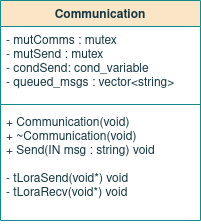

The diagram above was exported from draw.io. Its source (the exported page's mxGraphModel, read from the mxfile embedded in the PNG):
<mxGraphModel dx="677" dy="377" grid="1" gridSize="10" guides="1" tooltips="1" connect="1" arrows="1" fold="1" page="1" pageScale="1" pageWidth="850" pageHeight="1100" background="none" math="0" shadow="0">
  <root>
    <mxCell id="NHT2Cax_Y-9c0e0i6y4c-0" />
    <mxCell id="NHT2Cax_Y-9c0e0i6y4c-1" parent="NHT2Cax_Y-9c0e0i6y4c-0" />
    <mxCell id="NHT2Cax_Y-9c0e0i6y4c-2" value="Communication" style="swimlane;fontStyle=1;align=center;verticalAlign=top;childLayout=stackLayout;horizontal=1;startSize=26;horizontalStack=0;resizeParent=1;resizeParentMax=0;resizeLast=0;collapsible=1;marginBottom=0;fillColor=#FAE5C7;strokeColor=#0F8B8D;fontColor=#143642;" vertex="1" parent="NHT2Cax_Y-9c0e0i6y4c-1">
      <mxGeometry x="240" y="280" width="200" height="220" as="geometry" />
    </mxCell>
    <mxCell id="NHT2Cax_Y-9c0e0i6y4c-3" value="- mutComms : mutex&#10;- mutSend : mutex&#10;- condSend: cond_variable &#10;- queued_msgs : vector&lt;string&gt;&#10;&#10;&#10;" style="text;strokeColor=none;fillColor=none;align=left;verticalAlign=top;spacingLeft=4;spacingRight=4;overflow=hidden;rotatable=0;points=[[0,0.5],[1,0.5]];portConstraint=eastwest;fontColor=#143642;" vertex="1" parent="NHT2Cax_Y-9c0e0i6y4c-2">
      <mxGeometry y="26" width="200" height="74" as="geometry" />
    </mxCell>
    <mxCell id="NHT2Cax_Y-9c0e0i6y4c-4" value="" style="line;strokeWidth=1;fillColor=none;align=left;verticalAlign=middle;spacingTop=-1;spacingLeft=3;spacingRight=3;rotatable=0;labelPosition=right;points=[];portConstraint=eastwest;labelBackgroundColor=#DAD2D8;strokeColor=#0F8B8D;fontColor=#143642;" vertex="1" parent="NHT2Cax_Y-9c0e0i6y4c-2">
      <mxGeometry y="100" width="200" height="8" as="geometry" />
    </mxCell>
    <mxCell id="NHT2Cax_Y-9c0e0i6y4c-5" value="+ Communication(void)&#10;+ ~Communication(void)&#10;+ Send(IN msg : string) void&#10;&#10;- tLoraSend(void*) void&#10;- tLoraRecv(void*) void&#10;&#10;" style="text;strokeColor=none;fillColor=none;align=left;verticalAlign=top;spacingLeft=4;spacingRight=4;overflow=hidden;rotatable=0;points=[[0,0.5],[1,0.5]];portConstraint=eastwest;fontColor=#143642;" vertex="1" parent="NHT2Cax_Y-9c0e0i6y4c-2">
      <mxGeometry y="108" width="200" height="112" as="geometry" />
    </mxCell>
  </root>
</mxGraphModel>